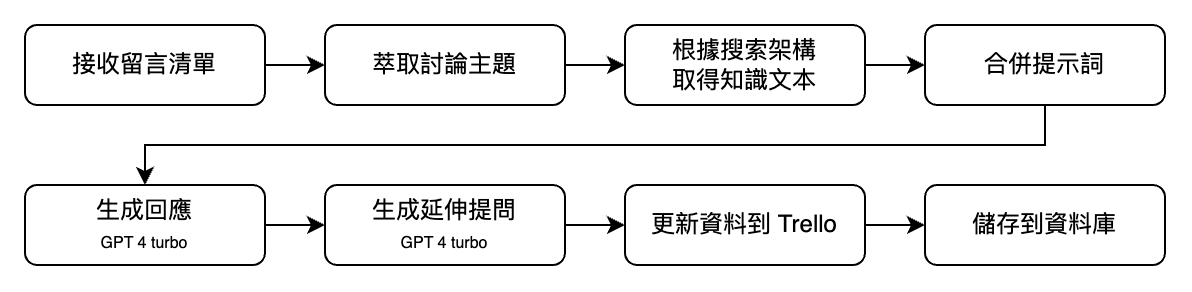

The diagram above was exported from draw.io. Its source (the exported page's mxGraphModel, read from the mxfile embedded in the PNG):
<mxGraphModel dx="768" dy="637" grid="1" gridSize="10" guides="1" tooltips="1" connect="1" arrows="1" fold="1" page="1" pageScale="1" pageWidth="827" pageHeight="1169" math="0" shadow="0">
  <root>
    <mxCell id="0" />
    <mxCell id="1" parent="0" />
    <mxCell id="XDo0QaZGhgEZx7iSG-WN-20" style="edgeStyle=orthogonalEdgeStyle;rounded=0;orthogonalLoop=1;jettySize=auto;html=1;" parent="1" source="XDo0QaZGhgEZx7iSG-WN-9" target="MGNMsav4cK6R32MDECvc-7" edge="1">
      <mxGeometry relative="1" as="geometry">
        <mxPoint x="230" y="100" as="targetPoint" />
        <Array as="points" />
      </mxGeometry>
    </mxCell>
    <mxCell id="XDo0QaZGhgEZx7iSG-WN-9" value="接收留言清單" style="rounded=1;whiteSpace=wrap;html=1;" parent="1" vertex="1">
      <mxGeometry x="40" y="80" width="120" height="40" as="geometry" />
    </mxCell>
    <mxCell id="MGNMsav4cK6R32MDECvc-7" value="萃取討論主題" style="rounded=1;whiteSpace=wrap;html=1;" vertex="1" parent="1">
      <mxGeometry x="190" y="80" width="120" height="40" as="geometry" />
    </mxCell>
    <mxCell id="MGNMsav4cK6R32MDECvc-23" style="edgeStyle=orthogonalEdgeStyle;rounded=0;orthogonalLoop=1;jettySize=auto;html=1;" edge="1" parent="1" source="MGNMsav4cK6R32MDECvc-20" target="MGNMsav4cK6R32MDECvc-22">
      <mxGeometry relative="1" as="geometry" />
    </mxCell>
    <mxCell id="MGNMsav4cK6R32MDECvc-20" value="根據搜索架構&lt;div&gt;取得知識文本&lt;/div&gt;" style="rounded=1;whiteSpace=wrap;html=1;" vertex="1" parent="1">
      <mxGeometry x="340" y="80" width="120" height="40" as="geometry" />
    </mxCell>
    <mxCell id="MGNMsav4cK6R32MDECvc-21" style="edgeStyle=orthogonalEdgeStyle;rounded=0;orthogonalLoop=1;jettySize=auto;html=1;entryX=0;entryY=0.5;entryDx=0;entryDy=0;exitX=1;exitY=0.5;exitDx=0;exitDy=0;" edge="1" parent="1" source="MGNMsav4cK6R32MDECvc-7" target="MGNMsav4cK6R32MDECvc-20">
      <mxGeometry relative="1" as="geometry">
        <mxPoint x="170" y="110" as="sourcePoint" />
        <mxPoint x="210" y="110" as="targetPoint" />
        <Array as="points" />
      </mxGeometry>
    </mxCell>
    <mxCell id="MGNMsav4cK6R32MDECvc-26" style="edgeStyle=orthogonalEdgeStyle;rounded=0;orthogonalLoop=1;jettySize=auto;html=1;exitX=0.5;exitY=1;exitDx=0;exitDy=0;arcSize=200;" edge="1" parent="1" source="MGNMsav4cK6R32MDECvc-22" target="MGNMsav4cK6R32MDECvc-24">
      <mxGeometry relative="1" as="geometry" />
    </mxCell>
    <mxCell id="MGNMsav4cK6R32MDECvc-22" value="合併提示詞" style="rounded=1;whiteSpace=wrap;html=1;" vertex="1" parent="1">
      <mxGeometry x="490" y="80" width="120" height="40" as="geometry" />
    </mxCell>
    <mxCell id="MGNMsav4cK6R32MDECvc-34" style="edgeStyle=orthogonalEdgeStyle;rounded=0;orthogonalLoop=1;jettySize=auto;html=1;entryX=0;entryY=0.5;entryDx=0;entryDy=0;" edge="1" parent="1" source="MGNMsav4cK6R32MDECvc-24" target="MGNMsav4cK6R32MDECvc-25">
      <mxGeometry relative="1" as="geometry" />
    </mxCell>
    <mxCell id="MGNMsav4cK6R32MDECvc-24" value="生成回應&lt;div&gt;&lt;font style=&quot;font-size: 8px;&quot;&gt;GPT 4 turbo&lt;/font&gt;&lt;/div&gt;" style="rounded=1;whiteSpace=wrap;html=1;" vertex="1" parent="1">
      <mxGeometry x="40" y="160" width="120" height="40" as="geometry" />
    </mxCell>
    <mxCell id="MGNMsav4cK6R32MDECvc-35" style="edgeStyle=orthogonalEdgeStyle;rounded=0;orthogonalLoop=1;jettySize=auto;html=1;entryX=0;entryY=0.5;entryDx=0;entryDy=0;" edge="1" parent="1" source="MGNMsav4cK6R32MDECvc-25" target="MGNMsav4cK6R32MDECvc-28">
      <mxGeometry relative="1" as="geometry" />
    </mxCell>
    <mxCell id="MGNMsav4cK6R32MDECvc-25" value="生成延伸提問&lt;div&gt;&lt;span style=&quot;font-size: 8px;&quot;&gt;GPT 4 turbo&lt;/span&gt;&lt;br&gt;&lt;/div&gt;" style="rounded=1;whiteSpace=wrap;html=1;" vertex="1" parent="1">
      <mxGeometry x="190" y="160" width="120" height="40" as="geometry" />
    </mxCell>
    <mxCell id="MGNMsav4cK6R32MDECvc-32" style="edgeStyle=orthogonalEdgeStyle;rounded=0;orthogonalLoop=1;jettySize=auto;html=1;entryX=0;entryY=0.5;entryDx=0;entryDy=0;" edge="1" parent="1" source="MGNMsav4cK6R32MDECvc-28" target="MGNMsav4cK6R32MDECvc-31">
      <mxGeometry relative="1" as="geometry" />
    </mxCell>
    <mxCell id="MGNMsav4cK6R32MDECvc-28" value="更新資料到 Trello" style="rounded=1;whiteSpace=wrap;html=1;" vertex="1" parent="1">
      <mxGeometry x="340" y="160" width="120" height="40" as="geometry" />
    </mxCell>
    <mxCell id="MGNMsav4cK6R32MDECvc-31" value="儲存到資料庫" style="rounded=1;whiteSpace=wrap;html=1;" vertex="1" parent="1">
      <mxGeometry x="490" y="160" width="120" height="40" as="geometry" />
    </mxCell>
  </root>
</mxGraphModel>